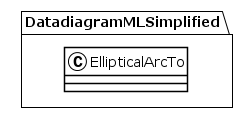

The diagram above was rendered by PlantUML. Its source (embedded in the PNG):
@startuml
!theme plain
package DatadiagramMLSimplified {
class EllipticalArcTo {
}
}
@enduml